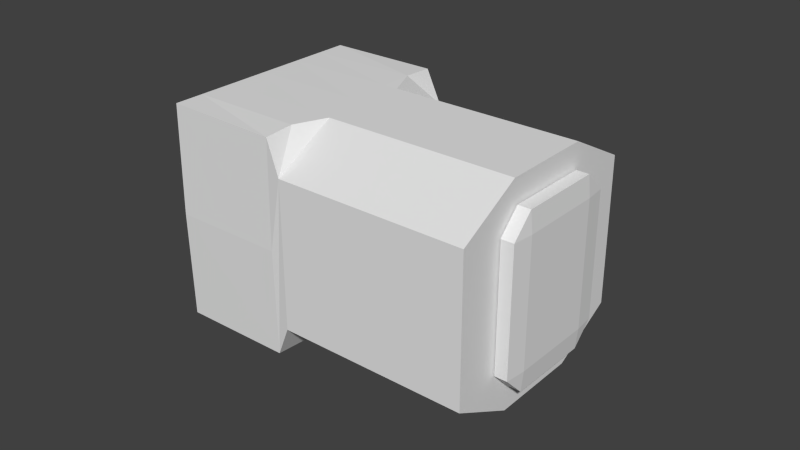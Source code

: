 # Source: bigairlock.blend  (saved by Blender 2.75.0; exported with 4.5.12 LTS)
import bpy
from mathutils import Matrix  # noqa: F401  (used for matrix-valued properties, if any)

bpy.ops.wm.read_factory_settings(use_empty=True)
scene = bpy.context.scene
scene.name = 'Scene'

# ---- collections
col_collection_1 = bpy.data.collections.new('Collection 1'); scene.collection.children.link(col_collection_1)

# ---- world
world_world = bpy.data.worlds.new('World'); scene.world = world_world
world_world.color = (0.05088, 0.05088, 0.05088)
world_world.use_sun_shadow = False
world_world.sun_shadow_jitter_overblur = 0.0
world_world.cycles.sampling_method = 'MANUAL'
world_world.cycles.sample_map_resolution = 256

# ---- meshes
me_cylinder_002 = bpy.data.meshes.new('Cylinder.002')
me_cylinder_002.from_pydata([(-0.2301, 1.098, 0.9158), (-0.2301, 1.098, 2.222), (0.9372, 0.6094, 2.222), (0.9372, 0.6094, 0.9158), (1.0, -4.776e-08, 0.9158), (0.7071, -0.7071, 0.9158), (0.4897, -0.5746, 0.9158), (0.7535, 0.04695, 0.9158), (0.6641, 0.2683, 0.9158), (-0.2683, 0.6641, 0.9158), (-0.4897, 0.5746, 0.9158), (-0.7071, 0.7071, 0.9158), (0.2301, -1.098, 0.9158), (-0.9331, -0.6112, 0.9158), (-1.0, -1.795e-08, 0.9158), (-0.7535, -0.04695, 0.9158), (-0.6641, -0.2683, 0.9158), (0.2683, -0.6641, 0.9158), (-0.7071, 0.7071, 2.222), (0.7071, -0.7071, 2.222), (0.4897, -0.5746, 2.222), (0.2683, -0.6641, 2.222), (-0.6641, -0.2683, 2.222), (-0.7535, -0.04695, 2.222), (-0.4897, 0.5746, 2.222), (-1.0, -3.434e-08, 2.222), (-0.9331, -0.6112, 2.222), (0.2301, -1.098, 2.222), (-0.2683, 0.6641, 2.222), (0.6641, 0.2683, 2.222), (0.7535, 0.04695, 2.222), (1.0, -6.414e-08, 2.222), (-0.1673, 0.9019, 1.916), (0.7535, 0.04695, 1.106), (0.9201, 0.4403, 1.106), (0.3224, -0.9677, 2.032), (0.4897, -0.5746, 1.106), (-0.1673, 0.9019, 1.106), (-0.765, -0.5062, 2.032), (-0.5789, 0.6125, 1.106), (-0.8427, -0.009076, 1.106), (0.7535, 0.04695, 2.032), (0.9201, 0.4403, 2.032), (0.3224, -0.9677, 1.106), (0.4897, -0.5746, 2.032), (-0.1673, 0.9019, 2.032), (-0.765, -0.5062, 1.106), (-0.5789, 0.6125, 2.032), (-0.8427, -0.009076, 2.032), (1.18, 0.4896, 0.8215), (-0.4947, 1.193, 0.8215), (0.7071, -0.7071, 0.8215), (0.4897, -0.5746, 0.8215), (-0.7071, 0.7071, 0.8215), (-0.4897, 0.5746, 0.8215), (-0.7535, -0.04695, 0.8215), (-0.6641, -0.2683, 0.8215), (1.0, -3.146e-08, 0.8215), (0.4844, -1.189, 0.8215), (-1.186, -0.4869, 0.8215), (-1.0, -1.661e-09, 0.8215), (0.7535, 0.04695, 0.8215), (0.6641, 0.2683, 0.8215), (0.2683, -0.6641, 0.8215), (-0.2683, 0.6641, 0.8215), (0.3484, 0.8558, 0.8215), (0.5984, -0.6409, 0.8215), (-0.5984, 0.6409, 0.8215), (-0.6216, 0.2639, 0.8215), (-0.7088, -0.1576, 0.8215), (-0.6051, 0.9603, 0.8215), (1.1, 0.249, 0.8215), (0.8536, -0.3536, 0.8215), (0.5999, -0.9581, 0.8215), (-0.3567, -0.8522, 0.8215), (-1.103, -0.2476, 0.8215), (-0.8536, 0.3536, 0.8215), (0.6216, -0.2639, 0.8215), (0.7088, 0.1576, 0.8215), (0.379, -0.6194, 0.8215), (0.1979, 0.4662, 0.8215), (-0.1979, -0.4662, 0.8215), (-0.379, 0.6194, 0.8215), (-0.8768, -0.02347, 0.8215), (0.8768, 0.02347, 0.8215), (-0.3857, 0.9388, 0.8215), (0.932, 0.3831, 0.8215), (0.3805, -0.9366, 0.8215), (-0.9351, -0.3818, 0.8215), (-0.9059, -0.2026, 0.8215), (-0.2773, -0.6592, 0.8215), (0.9044, 0.2033, 0.8215), (0.2731, 0.661, 0.8215), (0.7376, -0.3087, 0.8215), (-0.7376, 0.3087, 0.8215), (0.4895, -0.7888, 0.8215), (-0.4921, 0.7899, 0.8215), (0.3484, 0.8558, 0.05172), (-0.494, 1.193, 0.05172), (-0.5946, 0.9559, 0.05172), (-0.7012, 0.7046, 0.05172), (1.101, 0.2483, 0.05172), (1.2, 0.4808, 0.05172), (0.8472, -0.3508, 0.05172), (0.9967, 0.00141, 0.05172), (0.591, -0.9543, 0.05172), (0.6976, -0.7031, 0.05172), (-0.3567, -0.8522, 0.05172), (0.4904, -1.191, 0.05172), (-1.105, -0.2468, 0.05172), (-1.204, -0.4793, 0.05172), (-0.8507, 0.3524, 0.05172), (-1.0, 0.0001054, 0.05172), (-0.8456, -0.03669, 0.05172), (0.8438, 0.03744, 0.05172), (-0.4246, 0.9553, 0.05172), (0.9816, 0.362, 0.05172), (0.4228, -0.9545, 0.05172), (-0.9834, -0.3613, 0.05172), (0.5624, -0.6256, 0.05172), (-0.5642, 0.6264, 0.05172), (-0.9145, -0.199, 0.05172), (-0.2773, -0.6592, 0.05172), (0.9127, 0.1997, 0.05172), (0.2731, 0.661, 0.05172), (0.7031, -0.2941, 0.05172), (-0.7049, 0.2948, 0.05172), (0.4926, -0.7901, 0.05172), (-0.4944, 0.7908, 0.05172)], [], [(0, 1, 2, 3), (15, 16, 56, 69, 55), (16, 17, 63, 81, 56), (11, 18, 1, 0), (19, 20, 21, 22, 23, 24, 18, 25, 26, 27), (1, 18, 24, 28, 29, 30, 20, 19, 31, 2), (3, 2, 31, 4), (4, 31, 19, 5), (5, 19, 27, 12), (12, 27, 26, 13), (13, 26, 25, 14), (14, 25, 18, 11), (41, 44, 20, 30), (34, 8, 7), (35, 21, 20), (45, 42, 29, 28), (46, 43, 17, 16), (47, 45, 28, 24), (40, 46, 16, 15), (39, 40, 15, 10), (44, 41, 33, 36), (48, 40, 39, 47), (46, 40, 48, 38), (43, 35, 44, 36), (32, 45, 47, 39, 37), (43, 46, 38, 35), (42, 34, 33, 41), (7, 6, 36, 33), (30, 29, 42), (6, 17, 43), (9, 8, 34, 37), (22, 21, 35, 38), (10, 9, 37, 39), (23, 22, 38, 48), (24, 23, 48, 47), (42, 45, 32, 37, 34), (33, 34, 7), (44, 35, 20), (41, 30, 42), (36, 6, 43), (14, 11, 53, 76, 60), (3, 4, 71), (17, 6, 52, 79, 63), (10, 15, 55, 68, 54), (7, 8, 62, 78, 61), (5, 12, 73), (96, 85, 64, 82), (95, 87, 63, 79), (66, 93, 125, 119), (89, 88, 118, 121), (92, 86, 62, 80), (91, 84, 61, 78), (90, 88, 56, 81), (89, 83, 55, 69), (12, 13, 59, 74, 58), (6, 7, 61, 77, 52), (9, 10, 54, 82, 64), (11, 0, 70), (4, 5, 51, 72, 57), (13, 14, 75), (8, 9, 64, 80, 62), (0, 3, 49, 65, 50), (88, 89, 69, 56), (86, 92, 124, 116), (92, 85, 115, 124), (87, 90, 81, 63), (76, 53, 100, 111), (87, 95, 127, 117), (86, 91, 78, 62), (75, 60, 112, 109), (95, 66, 119, 127), (85, 92, 80, 64), (74, 59, 110, 107), (50, 65, 97, 98), (77, 93, 66, 52), (61, 84, 93, 77), (84, 91, 123, 114), (68, 94, 67, 54), (55, 83, 94, 68), (73, 58, 108, 105), (66, 95, 79, 52), (91, 86, 116, 123), (72, 51, 106, 103), (67, 96, 82, 54), (71, 57, 104, 101), (60, 76, 111, 112), (126, 111, 100, 120), (125, 103, 106, 119), (110, 109, 121, 118), (109, 112, 113, 121), (108, 107, 122, 117), (107, 110, 118, 122), (102, 101, 123, 116), (101, 104, 114, 123), (98, 97, 124, 115), (97, 102, 116, 124), (114, 104, 103, 125), (113, 112, 111, 126), (106, 105, 127, 119), (105, 108, 117, 127), (100, 99, 128, 120), (99, 98, 115, 128), (53, 70, 99, 100), (65, 49, 102, 97), (83, 89, 121, 113), (96, 67, 120, 128), (93, 84, 114, 125), (49, 71, 101, 102), (85, 96, 128, 115), (57, 72, 103, 104), (51, 73, 105, 106), (90, 87, 117, 122), (67, 94, 126, 120), (58, 74, 107, 108), (88, 90, 122, 118), (94, 83, 113, 126), (59, 75, 109, 110), (70, 50, 98, 99), (70, 53, 11), (0, 50, 70), (75, 59, 13), (14, 60, 75), (71, 49, 3), (4, 57, 71), (73, 51, 5), (12, 58, 73)])
me_cylinder_002.use_remesh_preserve_volume = False
me_cylinder_002.use_remesh_preserve_attributes = False
me_cylinder_002.use_mirror_vertex_groups = False
me_cylinder_002.update()
me_cube = bpy.data.meshes.new('Cube')
me_cube.from_pydata([(-0.75, -0.75, -0.75), (-1.0, -0.5, -0.75), (-0.75, -0.5, -1.0), (-0.75, -0.75, 0.75), (-0.75, -0.5, 1.0), (-1.0, -0.5, 0.75), (-0.75, 0.75, -0.75), (-0.75, 0.5, -1.0), (-1.0, 0.5, -0.75), (-0.75, 0.5, 1.0), (-0.75, 0.75, 0.75), (-1.0, 0.5, 0.75), (0.75, -0.75, -0.75), (0.75, -0.5, -1.0), (1.0, -0.5, -0.75), (0.75, -0.5, 1.0), (0.75, -0.75, 0.75), (1.0, -0.5, 0.75), (1.0, 0.5, -0.75), (0.75, 0.5, -1.0), (0.75, 0.75, -0.75), (0.75, 0.5, 1.0), (1.0, 0.5, 0.75), (0.75, 0.75, 0.75)], [], [(2, 7, 19, 13), (22, 17, 14, 18), (15, 21, 9, 4), (16, 3, 0, 12), (10, 23, 20, 6), (0, 1, 2), (3, 4, 5), (6, 7, 8), (9, 10, 11), (12, 13, 14), (15, 16, 17), (18, 19, 20), (21, 22, 23), (0, 3, 5, 1), (4, 9, 11, 5), (10, 6, 8, 11), (7, 2, 1, 8), (9, 21, 23, 10), (22, 18, 20, 23), (19, 7, 6, 20), (21, 15, 17, 22), (16, 12, 14, 17), (13, 19, 18, 14), (15, 4, 3, 16), (2, 13, 12, 0), (5, 11, 8, 1)])
me_cube.use_remesh_preserve_volume = False
me_cube.use_remesh_preserve_attributes = False
me_cube.use_mirror_vertex_groups = False
me_cube.update()
me_cube_001 = bpy.data.meshes.new('Cube.001')
me_cube_001.from_pydata([(-0.75, -0.75, -0.75), (-1.0, -0.5, -0.75), (-0.75, -0.5, -1.0), (-0.75, -0.75, 0.75), (-0.75, -0.5, 1.0), (-1.0, -0.5, 0.75), (-0.75, 0.75, -0.75), (-0.75, 0.5, -1.0), (-1.0, 0.5, -0.75), (-0.75, 0.5, 1.0), (-0.75, 0.75, 0.75), (-1.0, 0.5, 0.75), (0.75, -0.75, -0.75), (0.75, -0.5, -1.0), (1.0, -0.5, -0.75), (0.75, -0.5, 1.0), (0.75, -0.75, 0.75), (1.0, -0.5, 0.75), (1.0, 0.5, -0.75), (0.75, 0.5, -1.0), (0.75, 0.75, -0.75), (0.75, 0.5, 1.0), (1.0, 0.5, 0.75), (0.75, 0.75, 0.75)], [], [(2, 7, 19, 13), (22, 17, 14, 18), (15, 21, 9, 4), (16, 3, 0, 12), (10, 23, 20, 6), (0, 1, 2), (3, 4, 5), (6, 7, 8), (9, 10, 11), (12, 13, 14), (15, 16, 17), (18, 19, 20), (21, 22, 23), (0, 3, 5, 1), (4, 9, 11, 5), (10, 6, 8, 11), (7, 2, 1, 8), (9, 21, 23, 10), (22, 18, 20, 23), (19, 7, 6, 20), (21, 15, 17, 22), (16, 12, 14, 17), (13, 19, 18, 14), (15, 4, 3, 16), (2, 13, 12, 0), (5, 11, 8, 1)])
me_cube_001.use_remesh_preserve_volume = False
me_cube_001.use_remesh_preserve_attributes = False
me_cube_001.use_mirror_vertex_groups = False
me_cube_001.update()

# ---- objects
ob_airlockbulk = bpy.data.objects.new('airlockBulk', me_cylinder_002)
ob_outerdoor = bpy.data.objects.new('outerDoor', me_cube)
ob_innerdoor = bpy.data.objects.new('innerDoor', me_cube_001)

# ---- transforms, parenting, visibility, modifiers, constraints
ob_airlockbulk.location = (-1.192e-07, 3.553e-15, -1.421e-14)
ob_airlockbulk.rotation_euler = (1.571, 1.169, 1.571)
ob_airlockbulk.scale = (0.774, 0.774, 0.9675)
ob_airlockbulk.lineart.crease_threshold = 0.0
ob_outerdoor.location = (2.199, 1.995e-09, 0.0)
ob_outerdoor.scale = (0.05554, 0.5554, 0.5554)
ob_outerdoor.lineart.crease_threshold = 0.0
ob_innerdoor.location = (0.6886, 1.995e-09, 0.0)
ob_innerdoor.scale = (0.05554, 0.5554, 0.5554)
ob_innerdoor.lineart.crease_threshold = 0.0

# ---- collection membership
col_collection_1.objects.link(ob_airlockbulk)
col_collection_1.objects.link(ob_outerdoor)
col_collection_1.objects.link(ob_innerdoor)

# ---- scene / render settings (as saved in the file)
scene.frame_start = 1; scene.frame_end = 250; scene.frame_set(1)
scene.render.engine = 'BLENDER_EEVEE_NEXT'
scene.render.resolution_percentage = 50
scene.render.dither_intensity = 0.0
scene.cycles.use_denoising = False
scene.cycles.samples = 10
scene.cycles.sampling_pattern = 'TABULATED_SOBOL'
scene.cycles.light_sampling_threshold = 0.0
scene.cycles.use_adaptive_sampling = False
scene.cycles.use_light_tree = False
scene.cycles.blur_glossy = 0.0
scene.cycles.pixel_filter_type = 'GAUSSIAN'
scene.cycles.sample_clamp_indirect = 0.0
scene.view_settings.view_transform = 'Standard'
bpy.context.view_layer.update()

# ---- added for rendering (the .blend has no active camera and no usable light): camera, sun
cam_auto = bpy.data.cameras.new('AutoCamera')
cam_auto.lens = 50.0
cam_auto.sensor_width = 36.0
cam_auto.clip_end = 1000.0
ob_auto_camera = bpy.data.objects.new('AutoCamera', cam_auto)
scene.collection.objects.link(ob_auto_camera)
ob_auto_camera.location = (4.92938, -4.53261, 3.02337)
ob_auto_camera.rotation_euler = (1.09748, -7.21219e-08, 0.694738)
scene.camera = ob_auto_camera
light_auto_sun = bpy.data.lights.new('AutoSun', 'SUN')
light_auto_sun.energy = 3.0
light_auto_sun.angle = 0.0523599
ob_auto_sun = bpy.data.objects.new('AutoSun', light_auto_sun)
scene.collection.objects.link(ob_auto_sun)
ob_auto_sun.rotation_euler = (0.872665, 0.174533, 0.523599)
bpy.context.view_layer.update()
